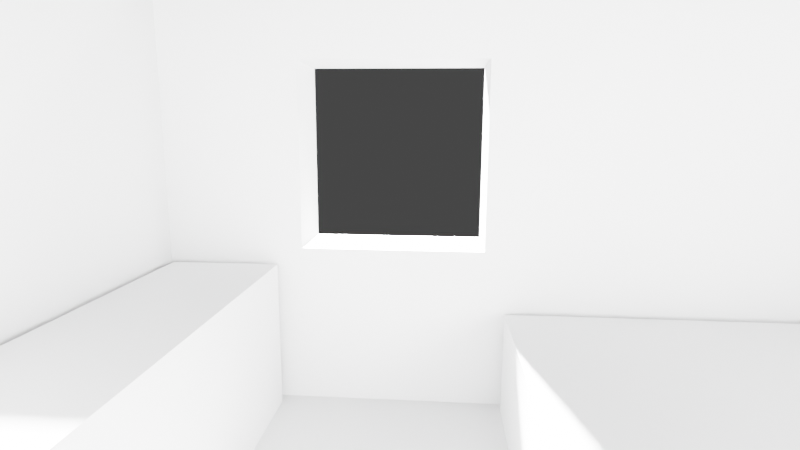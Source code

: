 # Source: sample_scene.blend  (saved by Blender 2.83.19; exported with 4.5.12 LTS)
import bpy
from mathutils import Matrix  # noqa: F401  (used for matrix-valued properties, if any)

bpy.ops.wm.read_factory_settings(use_empty=True)
scene = bpy.context.scene
scene.name = 'Scene'

# ---- collections
col_collection = bpy.data.collections.new('Collection'); scene.collection.children.link(col_collection)

# ---- world
world_world = bpy.data.worlds.new('World'); scene.world = world_world
world_world.use_nodes = True; world_world.node_tree.nodes.clear()
_N = world_world.node_tree.nodes; _L = world_world.node_tree.links
n0 = _N.new('ShaderNodeOutputWorld'); n0.name = 'World Output'; n0.location = (300, 300)
n1 = _N.new('ShaderNodeBackground'); n1.name = 'Background'; n1.location = (10, 300)
n1.inputs[0].default_value = (0.05088, 0.05088, 0.05088, 1.0)
_L.new(n1.outputs[0], n0.inputs[0])
n0.is_active_output = True
world_world.color = (0.05088, 0.05088, 0.05088)
world_world.use_sun_shadow = False
world_world.sun_shadow_jitter_overblur = 0.0

# ---- cameras
cam_camera = bpy.data.cameras.new('Camera')
cam_camera.clip_end = 100.0
cam_camera.lens = 23.29
cam_camera.ortho_scale = 7.314
cam_camera.lens_unit = 'FOV'

# ---- lights
light_light = bpy.data.lights.new('Light', 'SUN')
light_light.transmission_factor = 0.0
light_light.angle = 0.1993
light_light.energy = 1000.0
light_light.shadow_soft_size = 0.1
light_light.shadow_cascade_max_distance = 1000.0

# ---- meshes
me_plane = bpy.data.meshes.new('Plane')
me_plane.from_pydata([(-1.0, -1.0, 0.0), (1.0, -1.0, 0.0), (-1.0, 1.1, 0.0), (1.0, 1.1, 0.0), (-1.0, 0.5, 0.0), (-1.8, -1.0, 0.0), (-1.8, 0.5, 0.0), (-1.0, -1.0, 1.2), (1.0, -1.0, 1.2), (-1.0, 1.1, 1.2), (1.0, 1.1, 1.2), (-1.0, 0.5, 1.2), (-1.8, -1.0, 1.2), (-1.8, 0.5, 1.2), (-1.068, -1.15, 0.0), (1.208, -1.15, 0.0), (1.208, 1.241, 0.0), (-1.133, 1.241, 0.0), (-1.133, 0.6586, 0.0), (-1.973, 0.6586, 0.0), (-1.973, -1.15, 0.0), (-1.068, -1.15, 1.2), (1.208, -1.15, 1.2), (1.208, 1.241, 1.2), (-1.133, 1.241, 1.2), (-1.133, 0.6586, 1.2), (-1.973, 0.6586, 1.2), (-1.973, -1.15, 1.2), (1.208, 0.706, 0.4633), (1.0, 0.706, 0.4633), (1.208, 0.706, 0.9891), (1.0, 0.706, 0.9891), (1.208, 0.1801, 0.9891), (1.0, 0.1801, 0.9891), (1.208, 0.1801, 0.4633), (1.0, 0.1801, 0.4633)], [], [(0, 4, 2, 3, 1), (0, 5, 6, 4), (13, 11, 25, 26), (4, 6, 19, 18), (12, 13, 26, 27), (6, 5, 20, 19), (11, 9, 24, 25), (2, 4, 18, 17), (9, 10, 23, 24), (16, 17, 24, 23), (14, 15, 22, 21), (18, 19, 26, 25), (17, 18, 25, 24), (15, 34, 32, 30, 23, 22), (20, 14, 21, 27), (19, 20, 27, 26), (5, 0, 14, 20), (7, 12, 27, 21), (0, 1, 15, 14), (8, 7, 21, 22), (1, 3, 16, 15), (10, 8, 22, 23), (3, 2, 17, 16), (4, 11, 13, 6), (5, 6, 13, 12), (7, 0, 5, 12), (1, 0, 7, 8), (3, 29, 31, 33, 8, 10), (2, 3, 10, 9), (4, 2, 9, 11), (23, 30, 28, 34, 15, 16), (29, 28, 30, 31), (8, 33, 35, 29, 3, 1), (35, 34, 28, 29), (34, 35, 33, 32), (32, 33, 31, 30)])
_uv = me_plane.uv_layers.new(name='UVMap')
_uv.uv.foreach_set('vector', [0.0, 0.0, 0.0, 0.8, 0.0, 1.0, 1.0, 1.0, 1.0, 0.0, 0.0, 0.0, 0.0, 0.0, 0.0, 0.8, 0.0, 0.8, 0.0, 0.8, 0.0, 0.8, 0.0, 0.8, 0.0, 0.8, 0.0, 0.8, 0.0, 0.8, 0.0, 0.8, 0.0, 0.8, 0.0, 0.0, 0.0, 0.8, 0.0, 0.8, 0.0, 0.0, 0.0, 0.8, 0.0, 0.0, 0.0, 0.0, 0.0, 0.8, 0.0, 0.8, 0.0, 1.0, 0.0, 1.0, 0.0, 0.8, 0.0, 1.0, 0.0, 0.8, 0.0, 0.8, 0.0, 1.0, 0.0, 1.0, 1.0, 1.0, 1.0, 1.0, 0.0, 1.0, 1.0, 1.0, 0.0, 1.0, 0.0, 1.0, 1.0, 1.0, 0.0, 0.0, 1.0, 0.0, 1.0, 0.0, 0.0, 0.0, 0.0, 0.8, 0.0, 0.8, 0.0, 0.8, 0.0, 0.8, 0.0, 1.0, 0.0, 0.8, 0.0, 0.8, 0.0, 1.0, 1.0, 0.0, 1.0, 0.5562, 1.0, 0.5562, 1.0, 0.7762, 1.0, 1.0, 1.0, 0.0, 0.0, 0.0, 0.0, 0.0, 0.0, 0.0, 0.0, 0.0, 0.0, 0.8, 0.0, 0.0, 0.0, 0.0, 0.0, 0.8, 0.0, 0.0, 0.0, 0.0, 0.0, 0.0, 0.0, 0.0, 0.0, 0.0, 0.0, 0.0, 0.0, 0.0, 0.0, 0.0, 0.0, 0.0, 1.0, 0.0, 1.0, 0.0, 0.0, 0.0, 1.0, 0.0, 0.0, 0.0, 0.0, 0.0, 1.0, 0.0, 1.0, 0.0, 1.0, 1.0, 1.0, 1.0, 1.0, 0.0, 1.0, 1.0, 1.0, 0.0, 1.0, 0.0, 1.0, 1.0, 1.0, 1.0, 0.0, 1.0, 0.0, 1.0, 1.0, 1.0, 0.0, 0.8, 0.0, 0.8, 0.0, 0.8, 0.0, 0.8, 0.0, 0.0, 0.0, 0.8, 0.0, 0.8, 0.0, 0.0, 0.0, 0.0, 0.0, 0.0, 0.0, 0.0, 0.0, 0.0, 1.0, 0.0, 0.0, 0.0, 0.0, 0.0, 1.0, 0.0, 1.0, 1.0, 1.0, 0.8124, 1.0, 0.8124, 1.0, 0.562, 1.0, 0.0, 1.0, 1.0, 0.0, 1.0, 1.0, 1.0, 1.0, 1.0, 0.0, 1.0, 0.0, 0.8, 0.0, 1.0, 0.0, 1.0, 0.0, 0.8, 1.0, 1.0, 1.0, 0.7762, 1.0, 0.7762, 1.0, 0.5562, 1.0, 0.0, 1.0, 1.0, 0.375, 0.3165, 0.375, 0.4152, 0.625, 0.4152, 0.625, 0.3165, 1.0, 0.0, 1.0, 0.562, 1.0, 0.562, 1.0, 0.8124, 1.0, 1.0, 1.0, 0.0, 0.1915, 0.75, 0.2902, 0.75, 0.2902, 0.5, 0.1915, 0.5, 0.375, 0.8348, 0.375, 0.9335, 0.625, 0.9335, 0.625, 0.8348, 0.7098, 0.75, 0.8085, 0.75, 0.8085, 0.5, 0.7098, 0.5])
me_plane.use_remesh_fix_poles = True
me_plane.use_remesh_preserve_attributes = False
me_plane.use_mirror_vertex_groups = False
me_plane.update()
me_cube_001 = bpy.data.meshes.new('Cube.001')
me_cube_001.from_pydata([(-1.0, -1.0, -1.0), (-1.0, -1.0, 1.0), (-1.0, 1.0, -1.0), (-1.0, 1.0, 1.0), (1.0, -1.0, -1.0), (1.0, -1.0, 1.0), (1.0, 1.0, -1.0), (1.0, 1.0, 1.0)], [], [(0, 1, 3, 2), (2, 3, 7, 6), (6, 7, 5, 4), (4, 5, 1, 0), (2, 6, 4, 0), (7, 3, 1, 5)])
_uv = me_cube_001.uv_layers.new(name='UVMap')
_uv.uv.foreach_set('vector', [0.375, 0.0, 0.625, 0.0, 0.625, 0.25, 0.375, 0.25, 0.375, 0.25, 0.625, 0.25, 0.625, 0.5, 0.375, 0.5, 0.375, 0.5, 0.625, 0.5, 0.625, 0.75, 0.375, 0.75, 0.375, 0.75, 0.625, 0.75, 0.625, 1.0, 0.375, 1.0, 0.125, 0.5, 0.375, 0.5, 0.375, 0.75, 0.125, 0.75, 0.625, 0.5, 0.875, 0.5, 0.875, 0.75, 0.625, 0.75])
me_cube_001.use_remesh_fix_poles = True
me_cube_001.use_remesh_preserve_attributes = False
me_cube_001.use_mirror_vertex_groups = False
me_cube_001.update()
me_cube_002 = bpy.data.meshes.new('Cube.002')
me_cube_002.from_pydata([(-1.0, -1.0, -1.0), (-1.0, -1.0, 1.334), (-1.0, 1.0, -1.0), (-1.0, 1.0, 1.334), (1.0, -1.0, -1.0), (1.0, -1.0, 1.334), (1.0, 1.0, -1.0), (1.0, 1.0, 1.334)], [], [(0, 1, 3, 2), (2, 3, 7, 6), (6, 7, 5, 4), (4, 5, 1, 0), (2, 6, 4, 0), (7, 3, 1, 5)])
_uv = me_cube_002.uv_layers.new(name='UVMap')
_uv.uv.foreach_set('vector', [0.375, 0.0, 0.625, 0.0, 0.625, 0.25, 0.375, 0.25, 0.375, 0.25, 0.625, 0.25, 0.625, 0.5, 0.375, 0.5, 0.375, 0.5, 0.625, 0.5, 0.625, 0.75, 0.375, 0.75, 0.375, 0.75, 0.625, 0.75, 0.625, 1.0, 0.375, 1.0, 0.125, 0.5, 0.375, 0.5, 0.375, 0.75, 0.125, 0.75, 0.625, 0.5, 0.875, 0.5, 0.875, 0.75, 0.625, 0.75])
me_cube_002.use_remesh_fix_poles = True
me_cube_002.use_remesh_preserve_attributes = False
me_cube_002.use_mirror_vertex_groups = False
me_cube_002.update()
me_cube_003 = bpy.data.meshes.new('Cube.003')
me_cube_003.from_pydata([(-1.0, -1.0, -1.0), (-1.0, -1.0, 1.657), (-1.0, 1.0, -1.0), (-1.0, 1.0, 1.657), (1.0, -1.0, -1.0), (1.0, -1.0, 1.657), (1.0, 1.0, -1.0), (1.0, 1.0, 1.657)], [], [(0, 1, 3, 2), (2, 3, 7, 6), (6, 7, 5, 4), (4, 5, 1, 0), (2, 6, 4, 0), (7, 3, 1, 5)])
_uv = me_cube_003.uv_layers.new(name='UVMap')
_uv.uv.foreach_set('vector', [0.375, 0.0, 0.625, 0.0, 0.625, 0.25, 0.375, 0.25, 0.375, 0.25, 0.625, 0.25, 0.625, 0.5, 0.375, 0.5, 0.375, 0.5, 0.625, 0.5, 0.625, 0.75, 0.375, 0.75, 0.375, 0.75, 0.625, 0.75, 0.625, 1.0, 0.375, 1.0, 0.125, 0.5, 0.375, 0.5, 0.375, 0.75, 0.125, 0.75, 0.625, 0.5, 0.875, 0.5, 0.875, 0.75, 0.625, 0.75])
me_cube_003.use_remesh_fix_poles = True
me_cube_003.use_remesh_preserve_attributes = False
me_cube_003.use_mirror_vertex_groups = False
me_cube_003.update()
me_cube_004 = bpy.data.meshes.new('Cube.004')
me_cube_004.from_pydata([(-1.0, -1.0, -1.0), (-1.0, -1.0, 1.0), (-1.0, 1.0, -1.0), (-1.0, 1.0, 1.0), (1.0, -1.0, -1.0), (1.0, -1.0, 1.0), (1.0, 1.0, -1.0), (1.0, 1.0, 1.0)], [], [(0, 1, 3, 2), (2, 3, 7, 6), (6, 7, 5, 4), (4, 5, 1, 0), (2, 6, 4, 0), (7, 3, 1, 5)])
_uv = me_cube_004.uv_layers.new(name='UVMap')
_uv.uv.foreach_set('vector', [0.375, 0.0, 0.625, 0.0, 0.625, 0.25, 0.375, 0.25, 0.375, 0.25, 0.625, 0.25, 0.625, 0.5, 0.375, 0.5, 0.375, 0.5, 0.625, 0.5, 0.625, 0.75, 0.375, 0.75, 0.375, 0.75, 0.625, 0.75, 0.625, 1.0, 0.375, 1.0, 0.125, 0.5, 0.375, 0.5, 0.375, 0.75, 0.125, 0.75, 0.625, 0.5, 0.875, 0.5, 0.875, 0.75, 0.625, 0.75])
me_cube_004.use_remesh_fix_poles = True
me_cube_004.use_remesh_preserve_attributes = False
me_cube_004.use_mirror_vertex_groups = False
me_cube_004.update()
me_cube_005 = bpy.data.meshes.new('Cube.005')
me_cube_005.from_pydata([(-1.0, -1.0, -1.0), (-1.0, -1.0, 1.0), (-1.0, 1.0, -1.0), (-1.0, 1.0, 1.0), (1.0, -1.0, -1.0), (1.0, -1.0, 1.0), (1.0, 1.0, -1.0), (1.0, 1.0, 1.0)], [], [(0, 1, 3, 2), (2, 3, 7, 6), (6, 7, 5, 4), (4, 5, 1, 0), (2, 6, 4, 0), (7, 3, 1, 5)])
_uv = me_cube_005.uv_layers.new(name='UVMap')
_uv.uv.foreach_set('vector', [0.375, 0.0, 0.625, 0.0, 0.625, 0.25, 0.375, 0.25, 0.375, 0.25, 0.625, 0.25, 0.625, 0.5, 0.375, 0.5, 0.375, 0.5, 0.625, 0.5, 0.625, 0.75, 0.375, 0.75, 0.375, 0.75, 0.625, 0.75, 0.625, 1.0, 0.375, 1.0, 0.125, 0.5, 0.375, 0.5, 0.375, 0.75, 0.125, 0.75, 0.625, 0.5, 0.875, 0.5, 0.875, 0.75, 0.625, 0.75])
me_cube_005.use_remesh_fix_poles = True
me_cube_005.use_remesh_preserve_attributes = False
me_cube_005.use_mirror_vertex_groups = False
me_cube_005.update()

# ---- objects
ob_light = bpy.data.objects.new('Light', light_light)
ob_camera = bpy.data.objects.new('Camera', cam_camera)
ob_plane = bpy.data.objects.new('Plane', me_plane)
ob_cube = bpy.data.objects.new('Cube', me_cube_001)
ob_cube_001 = bpy.data.objects.new('Cube.001', me_cube_002)
ob_cube_002 = bpy.data.objects.new('Cube.002', me_cube_003)
ob_cube_003 = bpy.data.objects.new('Cube.003', me_cube_004)
ob_cube_004 = bpy.data.objects.new('Cube.004', me_cube_005)

# ---- transforms, parenting, visibility, modifiers, constraints
ob_light.location = (39.86, 4.636, 30.52)
ob_light.rotation_euler = (0.9263, -0.04379, 1.699)
ob_light.lock_rotations_4d = False
ob_light.empty_display_type = 'ARROWS'
ob_light.color = (0.0, 0.0, 0.0, 0.0)
ob_light.lineart.crease_threshold = 0.0
ob_camera.location = (-0.4403, 0.3115, 4.796)
ob_camera.rotation_euler = (1.393, -0.00548, 4.789)
ob_camera.scale = (0.2716, 0.2716, 0.2716)
ob_camera.lock_rotations_4d = False
ob_camera.empty_display_type = 'ARROWS'
ob_camera.color = (0.0, 0.0, 0.0, 0.0)
ob_camera.display_type = 'WIRE'
ob_camera.lineart.crease_threshold = 0.0
ob_plane.location = (0.0, 0.0, 4.0)
ob_plane.lineart.crease_threshold = 0.0
ob_cube.location = (0.4654, 0.9213, 4.211)
ob_cube.scale = (0.4972, 0.1535, 0.2113)
ob_cube.lineart.crease_threshold = 0.0
ob_cube_001.location = (-0.5098, 0.9381, 4.455)
ob_cube_001.scale = (0.3929, 0.1414, 0.4531)
ob_cube_001.lineart.crease_threshold = 0.0
ob_cube_002.location = (-1.117, -0.1115, 4.451)
ob_cube_002.scale = (0.0847, 0.08079, 0.4531)
ob_cube_002.lineart.crease_threshold = 0.0
ob_cube_003.location = (0.6266, -0.4237, 4.146)
ob_cube_003.scale = (0.3379, 0.5468, 0.1465)
ob_cube_003.lineart.crease_threshold = 0.0
ob_cube_004.location = (-0.7807, -0.503, 4.227)
ob_cube_004.scale = (0.1998, 0.4755, 0.2262)
ob_cube_004.lineart.crease_threshold = 0.0

# ---- collection membership
col_collection.objects.link(ob_light)
col_collection.objects.link(ob_camera)
col_collection.objects.link(ob_plane)
col_collection.objects.link(ob_cube)
col_collection.objects.link(ob_cube_001)
col_collection.objects.link(ob_cube_002)
col_collection.objects.link(ob_cube_003)
col_collection.objects.link(ob_cube_004)

# ---- scene / render settings (as saved in the file)
scene.camera = ob_camera
scene.frame_start = 1; scene.frame_end = 250; scene.frame_set(0)
scene.render.engine = 'BLENDER_EEVEE_NEXT'
scene.cycles.use_denoising = False
scene.cycles.samples = 128
scene.cycles.sampling_pattern = 'TABULATED_SOBOL'
scene.cycles.use_adaptive_sampling = False
scene.cycles.use_light_tree = False
scene.view_settings.view_transform = 'Filmic'
bpy.context.view_layer.update()
